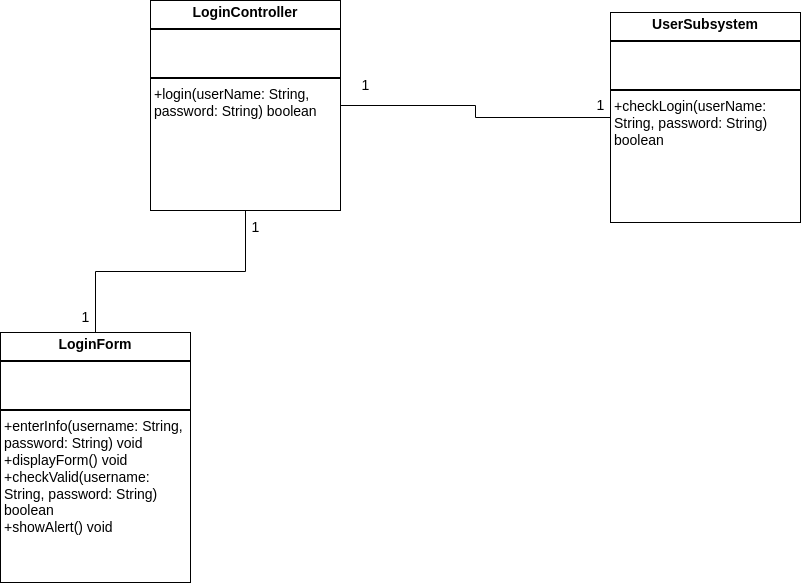

The diagram above was exported from draw.io. Its source (the exported page's mxGraphModel, read from the mxfile embedded in the PNG):
<mxGraphModel dx="1362" dy="843" grid="1" gridSize="10" guides="1" tooltips="1" connect="1" arrows="1" fold="1" page="1" pageScale="1" pageWidth="850" pageHeight="1100" math="0" shadow="0">
  <root>
    <mxCell id="0" />
    <mxCell id="1" parent="0" />
    <mxCell id="rUq6iCi893aIcEsaKGVk-1" style="edgeStyle=orthogonalEdgeStyle;rounded=0;orthogonalLoop=1;jettySize=auto;html=1;endArrow=none;startFill=0;fontSize=14;" parent="1" source="rUq6iCi893aIcEsaKGVk-2" target="rUq6iCi893aIcEsaKGVk-5" edge="1">
      <mxGeometry relative="1" as="geometry">
        <mxPoint x="400" y="692" as="targetPoint" />
      </mxGeometry>
    </mxCell>
    <mxCell id="rUq6iCi893aIcEsaKGVk-2" value="&lt;p style=&quot;margin:0px;margin-top:4px;text-align:center;&quot;&gt;&lt;b&gt;LoginForm&lt;/b&gt;&lt;/p&gt;&lt;hr style=&quot;border-style:solid;&quot;&gt;&lt;p style=&quot;margin:0px;margin-left:4px;&quot;&gt;&lt;br&gt;&lt;br&gt;&lt;/p&gt;&lt;hr style=&quot;border-style:solid;&quot;&gt;&lt;p style=&quot;margin:0px;margin-left:4px;&quot;&gt;+enterInfo(username: String, password: String) void&lt;/p&gt;&lt;p style=&quot;margin:0px;margin-left:4px;&quot;&gt;+displayForm() void&lt;/p&gt;&lt;p style=&quot;margin:0px;margin-left:4px;&quot;&gt;+checkValid(username: String, password: String) boolean&lt;/p&gt;&lt;p style=&quot;margin:0px;margin-left:4px;&quot;&gt;+showAlert() void&lt;/p&gt;&lt;p style=&quot;margin:0px;margin-left:4px;&quot;&gt;&lt;br&gt;&lt;/p&gt;" style="verticalAlign=top;align=left;overflow=fill;html=1;whiteSpace=wrap;fontSize=14;" parent="1" vertex="1">
      <mxGeometry x="140" y="842" width="190" height="250" as="geometry" />
    </mxCell>
    <mxCell id="rUq6iCi893aIcEsaKGVk-3" value="1" style="text;html=1;align=center;verticalAlign=middle;resizable=0;points=[];autosize=1;strokeColor=none;fillColor=none;fontSize=14;" parent="1" vertex="1">
      <mxGeometry x="210" y="812" width="30" height="30" as="geometry" />
    </mxCell>
    <mxCell id="rUq6iCi893aIcEsaKGVk-4" style="edgeStyle=orthogonalEdgeStyle;rounded=0;orthogonalLoop=1;jettySize=auto;html=1;endArrow=none;startFill=0;fontSize=14;" parent="1" source="rUq6iCi893aIcEsaKGVk-5" target="rUq6iCi893aIcEsaKGVk-8" edge="1">
      <mxGeometry relative="1" as="geometry" />
    </mxCell>
    <mxCell id="rUq6iCi893aIcEsaKGVk-5" value="&lt;p style=&quot;margin:0px;margin-top:4px;text-align:center;&quot;&gt;&lt;b&gt;LoginController&lt;/b&gt;&lt;/p&gt;&lt;hr style=&quot;border-style:solid;&quot;&gt;&lt;p style=&quot;margin:0px;margin-left:4px;&quot;&gt;&lt;br&gt;&lt;br&gt;&lt;/p&gt;&lt;hr style=&quot;border-style:solid;&quot;&gt;&lt;p style=&quot;margin:0px;margin-left:4px;&quot;&gt;+login(userName: String, password: String) boolean&lt;/p&gt;" style="verticalAlign=top;align=left;overflow=fill;html=1;whiteSpace=wrap;fontSize=14;" parent="1" vertex="1">
      <mxGeometry x="290" y="510" width="190" height="210" as="geometry" />
    </mxCell>
    <mxCell id="rUq6iCi893aIcEsaKGVk-6" value="1" style="text;html=1;align=center;verticalAlign=middle;resizable=0;points=[];autosize=1;strokeColor=none;fillColor=none;fontSize=14;" parent="1" vertex="1">
      <mxGeometry x="380" y="722" width="30" height="30" as="geometry" />
    </mxCell>
    <mxCell id="rUq6iCi893aIcEsaKGVk-8" value="&lt;p style=&quot;margin:0px;margin-top:4px;text-align:center;&quot;&gt;&lt;b&gt;UserSubsystem&lt;/b&gt;&lt;/p&gt;&lt;hr style=&quot;border-style:solid;&quot;&gt;&lt;p style=&quot;margin:0px;margin-left:4px;&quot;&gt;&lt;br&gt;&lt;br&gt;&lt;/p&gt;&lt;hr style=&quot;border-style:solid;&quot;&gt;&lt;p style=&quot;margin:0px;margin-left:4px;&quot;&gt;+checkLogin(userName: String, password: String) boolean&lt;/p&gt;" style="verticalAlign=top;align=left;overflow=fill;html=1;whiteSpace=wrap;fontSize=14;" parent="1" vertex="1">
      <mxGeometry x="750" y="522" width="190" height="210" as="geometry" />
    </mxCell>
    <mxCell id="rUq6iCi893aIcEsaKGVk-9" value="1" style="text;html=1;align=center;verticalAlign=middle;resizable=0;points=[];autosize=1;strokeColor=none;fillColor=none;fontSize=14;" parent="1" vertex="1">
      <mxGeometry x="490" y="580" width="30" height="30" as="geometry" />
    </mxCell>
    <mxCell id="rUq6iCi893aIcEsaKGVk-10" value="1" style="text;html=1;align=center;verticalAlign=middle;resizable=0;points=[];autosize=1;strokeColor=none;fillColor=none;fontSize=14;" parent="1" vertex="1">
      <mxGeometry x="725" y="600" width="30" height="30" as="geometry" />
    </mxCell>
  </root>
</mxGraphModel>